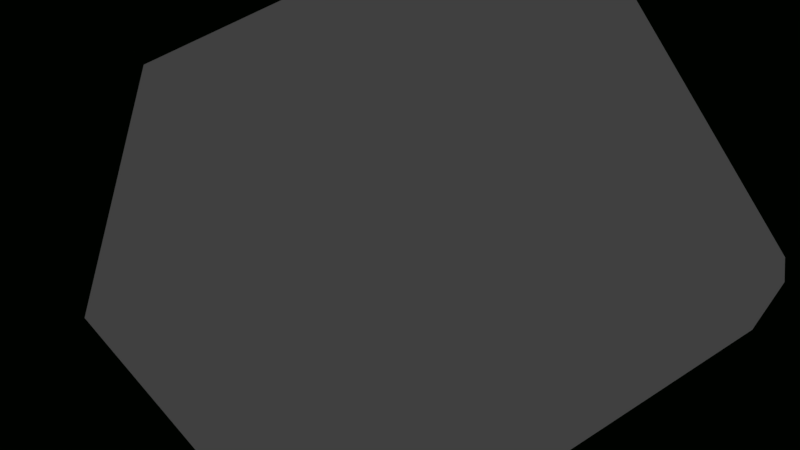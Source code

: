 # Source: sphere.blend  (saved by Blender 2.78.0; exported with 4.5.12 LTS)
import bpy
from mathutils import Matrix  # noqa: F401  (used for matrix-valued properties, if any)

bpy.ops.wm.read_factory_settings(use_empty=True)
scene = bpy.context.scene
scene.name = 'Scene'

# ---- collections
col_collection_1 = bpy.data.collections.new('Collection 1'); scene.collection.children.link(col_collection_1)

# ---- materials (node trees are filled in below, after node groups)
mat_finnishsphere_mat = bpy.data.materials.new('FinnishSphere_mat')
mat_finnishsphere_mat.alpha_threshold = 0.0
mat_finnishsphere_mat.use_transparent_shadow = False
mat_finnishsphere_mat.diffuse_color = (0.2137, 0.8, 0.1315, 1.0)
mat_finnishsphere_mat.roughness = 0.5

# ---- material node trees

# ---- world
world_world = bpy.data.worlds.new('World'); scene.world = world_world
world_world.color = (0.05088, 0.05088, 0.05088)
world_world.use_sun_shadow = False
world_world.sun_shadow_jitter_overblur = 0.0
world_world.cycles.sampling_method = 'MANUAL'

# ---- cameras
cam_camera = bpy.data.cameras.new('Camera')
cam_camera.clip_end = 100.0
cam_camera.lens = 35.0
cam_camera.sensor_width = 32.0
cam_camera.sensor_height = 18.0
cam_camera.ortho_scale = 7.314
cam_camera.dof.focus_distance = 0.0
cam_camera.dof.aperture_fstop = 128.0

# ---- lights
light_lamp = bpy.data.lights.new('Lamp', 'POINT')
light_lamp.transmission_factor = 0.0
light_lamp.cutoff_distance = 30.0
light_lamp.energy = 100.0
light_lamp.shadow_buffer_clip_start = 1.001
light_lamp.shadow_soft_size = 0.1
light_lamp.shadow_maximum_resolution = 0.006
light_lamp.use_absolute_resolution = True

# ---- meshes
me_icosphere = bpy.data.meshes.new('Icosphere')
me_icosphere.from_pydata([(0.0, 0.0, -100.0), (72.36, -52.57, -44.72), (-27.64, -85.06, -44.72), (-89.44, 0.0, -44.72), (-27.64, 85.06, -44.72), (72.36, 52.57, -44.72), (27.64, -85.06, 44.72), (-72.36, -52.57, 44.72), (-72.36, 52.57, 44.72), (27.64, 85.06, 44.72), (89.44, 0.0, 44.72), (0.0, 0.0, 100.0), (-16.24, -50.0, -85.07), (42.53, -30.9, -85.07), (26.29, -80.9, -52.57), (85.06, 0.0, -52.57), (42.53, 30.9, -85.07), (-52.57, 0.0, -85.07), (-68.81, -50.0, -52.57), (-16.24, 50.0, -85.07), (-68.81, 50.0, -52.57), (26.29, 80.9, -52.57), (95.1, -30.9, 0.0), (95.1, 30.9, 0.0), (0.0, -100.0, 0.0), (58.77, -80.9, 0.0), (-95.1, -30.9, 0.0), (-58.77, -80.9, 0.0), (-58.77, 80.9, 0.0), (-95.1, 30.9, 0.0), (58.77, 80.9, 0.0), (0.0, 100.0, 0.0), (68.81, -50.0, 52.57), (-26.29, -80.9, 52.57), (-85.06, 0.0, 52.57), (-26.29, 80.9, 52.57), (68.81, 50.0, 52.57), (16.24, -50.0, 85.07), (52.57, 0.0, 85.07), (-42.53, -30.9, 85.07), (-42.53, 30.9, 85.07), (16.24, 50.0, 85.07)], [], [(0, 13, 12), (1, 13, 15), (0, 12, 17), (0, 17, 19), (0, 19, 16), (1, 15, 22), (2, 14, 24), (3, 18, 26), (4, 20, 28), (5, 21, 30), (1, 22, 25), (2, 24, 27), (3, 26, 29), (4, 28, 31), (5, 30, 23), (6, 32, 37), (7, 33, 39), (8, 34, 40), (9, 35, 41), (10, 36, 38), (38, 41, 11), (38, 36, 41), (36, 9, 41), (41, 40, 11), (41, 35, 40), (35, 8, 40), (40, 39, 11), (40, 34, 39), (34, 7, 39), (39, 37, 11), (39, 33, 37), (33, 6, 37), (37, 38, 11), (37, 32, 38), (32, 10, 38), (23, 36, 10), (23, 30, 36), (30, 9, 36), (31, 35, 9), (31, 28, 35), (28, 8, 35), (29, 34, 8), (29, 26, 34), (26, 7, 34), (27, 33, 7), (27, 24, 33), (24, 6, 33), (25, 32, 6), (25, 22, 32), (22, 10, 32), (30, 31, 9), (30, 21, 31), (21, 4, 31), (28, 29, 8), (28, 20, 29), (20, 3, 29), (26, 27, 7), (26, 18, 27), (18, 2, 27), (24, 25, 6), (24, 14, 25), (14, 1, 25), (22, 23, 10), (22, 15, 23), (15, 5, 23), (16, 21, 5), (16, 19, 21), (19, 4, 21), (19, 20, 4), (19, 17, 20), (17, 3, 20), (17, 18, 3), (17, 12, 18), (12, 2, 18), (15, 16, 5), (15, 13, 16), (13, 0, 16), (12, 14, 2), (12, 13, 14), (13, 1, 14)])
_uv = me_icosphere.uv_layers.new(name='UVMap')
_uv.uv.foreach_set('vector', [0.2487, 0.6928, 0.2039, 0.5369, 0.3311, 0.6258, 0.7514, 0.1536, 0.6718, 0.28, 0.6708, 0.08251, 0.2487, 0.6928, 0.3311, 0.6258, 0.325, 0.8231, 0.2487, 0.6928, 0.325, 0.8231, 0.1939, 0.8562, 0.2487, 0.6928, 0.1939, 0.8562, 0.1191, 0.6793, 0.7514, 0.1536, 0.6708, 0.08251, 0.8003, 0.0, 0.865, 0.4603, 0.802, 0.3196, 0.9481, 0.3268, 0.1082, 0.094, 0.2236, 0.1659, 0.09549, 0.2685, 0.6623, 0.7028, 0.7159, 0.5441, 0.781, 0.6834, 0.4436, 0.094, 0.5427, 0.0, 0.559, 0.1659, 0.7514, 0.1536, 0.8003, 0.0, 0.8813, 0.1465, 0.3262, 0.2684, 0.3354, 0.4344, 0.2236, 0.371, 0.1082, 0.094, 0.09549, 0.2685, 3.835e-07, 0.1659, 0.6623, 0.7028, 0.781, 0.6834, 0.7142, 0.8637, 0.4436, 0.094, 0.559, 0.1659, 0.4309, 0.2684, 0.4585, 0.5432, 0.5848, 0.5369, 0.5251, 0.6807, 0.3311, 0.8441, 0.3789, 0.6807, 0.4502, 0.8576, 0.9108, 0.6905, 0.9915, 0.6194, 0.9904, 0.8169, 0.7973, 0.9972, 0.8603, 0.8565, 0.9237, 0.9972, 0.4436, 0.4429, 0.559, 0.371, 0.5427, 0.5369, 0.6561, 0.7138, 0.6623, 0.9111, 0.5798, 0.8441, 0.5427, 0.5369, 0.559, 0.371, 0.6708, 0.4344, 0.559, 0.371, 0.6616, 0.2685, 0.6708, 0.4344, 0.6623, 0.9111, 0.535, 1.0, 0.5798, 0.8441, 0.9237, 0.9972, 0.8603, 0.8565, 0.9904, 0.8169, 0.8603, 0.8565, 0.9108, 0.6905, 0.9904, 0.8169, 0.535, 1.0, 0.4502, 0.8576, 0.5798, 0.8441, 0.535, 1.0, 0.3889, 1.0, 0.4502, 0.8576, 0.3889, 1.0, 0.3311, 0.8441, 0.4502, 0.8576, 0.4502, 0.8576, 0.5251, 0.6807, 0.5798, 0.8441, 0.4502, 0.8576, 0.3789, 0.6807, 0.5251, 0.6807, 0.3789, 0.6807, 0.4585, 0.5432, 0.5251, 0.6807, 0.5251, 0.6807, 0.6561, 0.7138, 0.5798, 0.8441, 0.5251, 0.6807, 0.5848, 0.5369, 0.6561, 0.7138, 0.4045, 0.5369, 0.4436, 0.4429, 0.5427, 0.5369, 0.4309, 0.2684, 0.559, 0.371, 0.4436, 0.4429, 0.4309, 0.2684, 0.559, 0.1659, 0.559, 0.371, 0.559, 0.1659, 0.6616, 0.2685, 0.559, 0.371, 0.7142, 0.8637, 0.8603, 0.8565, 0.7973, 0.9972, 0.7142, 0.8637, 0.781, 0.6834, 0.8603, 0.8565, 0.781, 0.6834, 0.9108, 0.6905, 0.8603, 0.8565, 0.862, 0.5369, 0.9915, 0.6194, 0.9108, 0.6905, 3.835e-07, 0.1659, 0.09549, 0.2685, 0.0, 0.371, 0.09549, 0.2685, 0.1082, 0.4429, 0.0, 0.371, 0.2236, 0.371, 0.2073, 0.5369, 0.1082, 0.4429, 0.2236, 0.371, 0.3354, 0.4344, 0.2073, 0.5369, 0.3482, 0.5369, 0.4585, 0.5432, 0.3789, 0.6807, 0.8813, 0.1465, 0.9463, 0.007234, 1.0, 0.1659, 0.8813, 0.1465, 0.8003, 0.0, 0.9463, 0.007234, 0.3354, 0.371, 0.4436, 0.4429, 0.4045, 0.5369, 0.559, 0.1659, 0.6708, 0.1025, 0.6616, 0.2685, 0.559, 0.1659, 0.5427, 0.0, 0.6708, 0.1025, 0.04774, 0.8562, 0.1273, 0.9937, 0.0171, 1.0, 0.781, 0.6834, 0.862, 0.5369, 0.9108, 0.6905, 0.781, 0.6834, 0.7159, 0.5441, 0.862, 0.5369, 0.06909, 6.835e-07, 0.1082, 0.094, 3.835e-07, 0.1659, 0.09549, 0.2685, 0.2236, 0.371, 0.1082, 0.4429, 0.09549, 0.2685, 0.2236, 0.1659, 0.2236, 0.371, 0.2236, 0.1659, 0.3262, 0.2684, 0.2236, 0.371, 0.9481, 0.3268, 0.8813, 0.1465, 1.0, 0.1659, 0.9481, 0.3268, 0.802, 0.3196, 0.8813, 0.1465, 0.802, 0.3196, 0.7514, 0.1536, 0.8813, 0.1465, 0.3354, 0.371, 0.4309, 0.2684, 0.4436, 0.4429, 0.3354, 0.371, 0.3354, 0.1659, 0.4309, 0.2684, 0.3354, 0.1659, 0.4436, 0.094, 0.4309, 0.2684, 0.1191, 0.6793, 0.04774, 0.8562, 0.0, 0.6928, 0.1191, 0.6793, 0.1939, 0.8562, 0.04774, 0.8562, 0.1939, 0.8562, 0.1273, 0.9937, 0.04774, 0.8562, 0.1939, 0.8562, 0.2536, 1.0, 0.1273, 0.9937, 0.1939, 0.8562, 0.325, 0.8231, 0.2536, 1.0, 0.2073, 0.0, 0.1082, 0.094, 0.06909, 6.835e-07, 0.2073, 0.0, 0.2236, 0.1659, 0.1082, 0.094, 0.2073, 0.0, 0.3354, 0.1025, 0.2236, 0.1659, 0.3354, 0.1025, 0.3262, 0.2684, 0.2236, 0.1659, 0.05771, 0.5369, 0.1191, 0.6793, 0.0, 0.6928, 0.05771, 0.5369, 0.2039, 0.5369, 0.1191, 0.6793, 0.2039, 0.5369, 0.2487, 0.6928, 0.1191, 0.6793, 0.7386, 0.4603, 0.802, 0.3196, 0.865, 0.4603, 0.7386, 0.4603, 0.6718, 0.28, 0.802, 0.3196, 0.6718, 0.28, 0.7514, 0.1536, 0.802, 0.3196])
me_icosphere.materials.append(mat_finnishsphere_mat)
me_icosphere.use_remesh_preserve_volume = False
me_icosphere.use_remesh_preserve_attributes = False
me_icosphere.use_mirror_vertex_groups = False
me_icosphere.update()

# ---- objects
ob_finnishsphere = bpy.data.objects.new('FinnishSphere', me_icosphere)
ob_lamp = bpy.data.objects.new('Lamp', light_lamp)
ob_camera = bpy.data.objects.new('Camera', cam_camera)

# ---- transforms, parenting, visibility, modifiers, constraints
ob_finnishsphere.location = (0.0, 0.0, 0.0)
ob_finnishsphere.lineart.crease_threshold = 0.0
ob_lamp.location = (4.076, 1.005, 5.904)
ob_lamp.rotation_euler = (0.6503, 0.05522, 1.866)
ob_lamp.lock_rotations_4d = False
ob_lamp.empty_display_type = 'ARROWS'
ob_lamp.color = (0.0, 0.0, 0.0, 0.0)
ob_lamp.lineart.crease_threshold = 0.0
ob_camera.location = (7.481, -6.508, 5.344)
ob_camera.rotation_euler = (1.109, 0.0, 0.8149)
ob_camera.lock_rotations_4d = False
ob_camera.empty_display_type = 'ARROWS'
ob_camera.color = (0.0, 0.0, 0.0, 0.0)
ob_camera.display_type = 'WIRE'
ob_camera.lineart.crease_threshold = 0.0

# ---- collection membership
col_collection_1.objects.link(ob_finnishsphere)
col_collection_1.objects.link(ob_lamp)
col_collection_1.objects.link(ob_camera)

# ---- scene / render settings (as saved in the file)
scene.camera = ob_camera
scene.frame_start = 1; scene.frame_end = 250; scene.frame_set(1)
scene.render.engine = 'BLENDER_EEVEE_NEXT'
scene.render.resolution_percentage = 50
scene.render.dither_intensity = 0.0
scene.cycles.use_denoising = False
scene.cycles.samples = 128
scene.cycles.sampling_pattern = 'TABULATED_SOBOL'
scene.cycles.light_sampling_threshold = 0.0
scene.cycles.use_adaptive_sampling = False
scene.cycles.use_light_tree = False
scene.cycles.blur_glossy = 0.0
scene.cycles.sample_clamp_indirect = 0.0
scene.view_settings.view_transform = 'Standard'
scene.unit_settings.scale_length = 0.01
bpy.context.view_layer.update()
